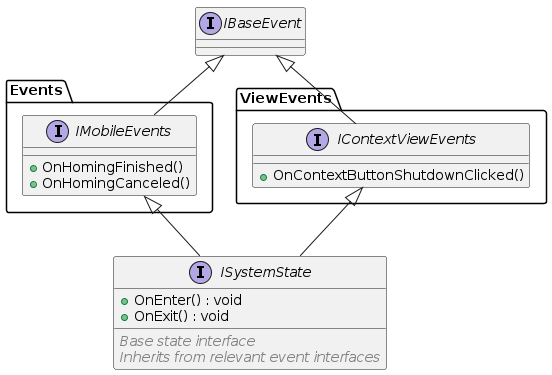

The diagram above was rendered by PlantUML. Its source (embedded in the PNG):
@startuml ISystemState_MobileHoming

interface IBaseEvent {
}

package Events {

interface IMobileEvents {
  + OnHomingFinished()
  + OnHomingCanceled()
}

}

package ViewEvents {

interface IContextViewEvents {
  + OnContextButtonShutdownClicked()
}

}

interface ISystemState {
  + OnEnter() : void
  + OnExit() : void
  __
  <i><color:Gray>Base state interface</color></i>
  <i><color:Gray>Inherits from relevant event interfaces</color></i>
}

' Show inheritance
IMobileEvents -up-|> IBaseEvent
IContextViewEvents -up-|> IBaseEvent

ISystemState -up-|> IMobileEvents
ISystemState -up-|> IContextViewEvents

@enduml